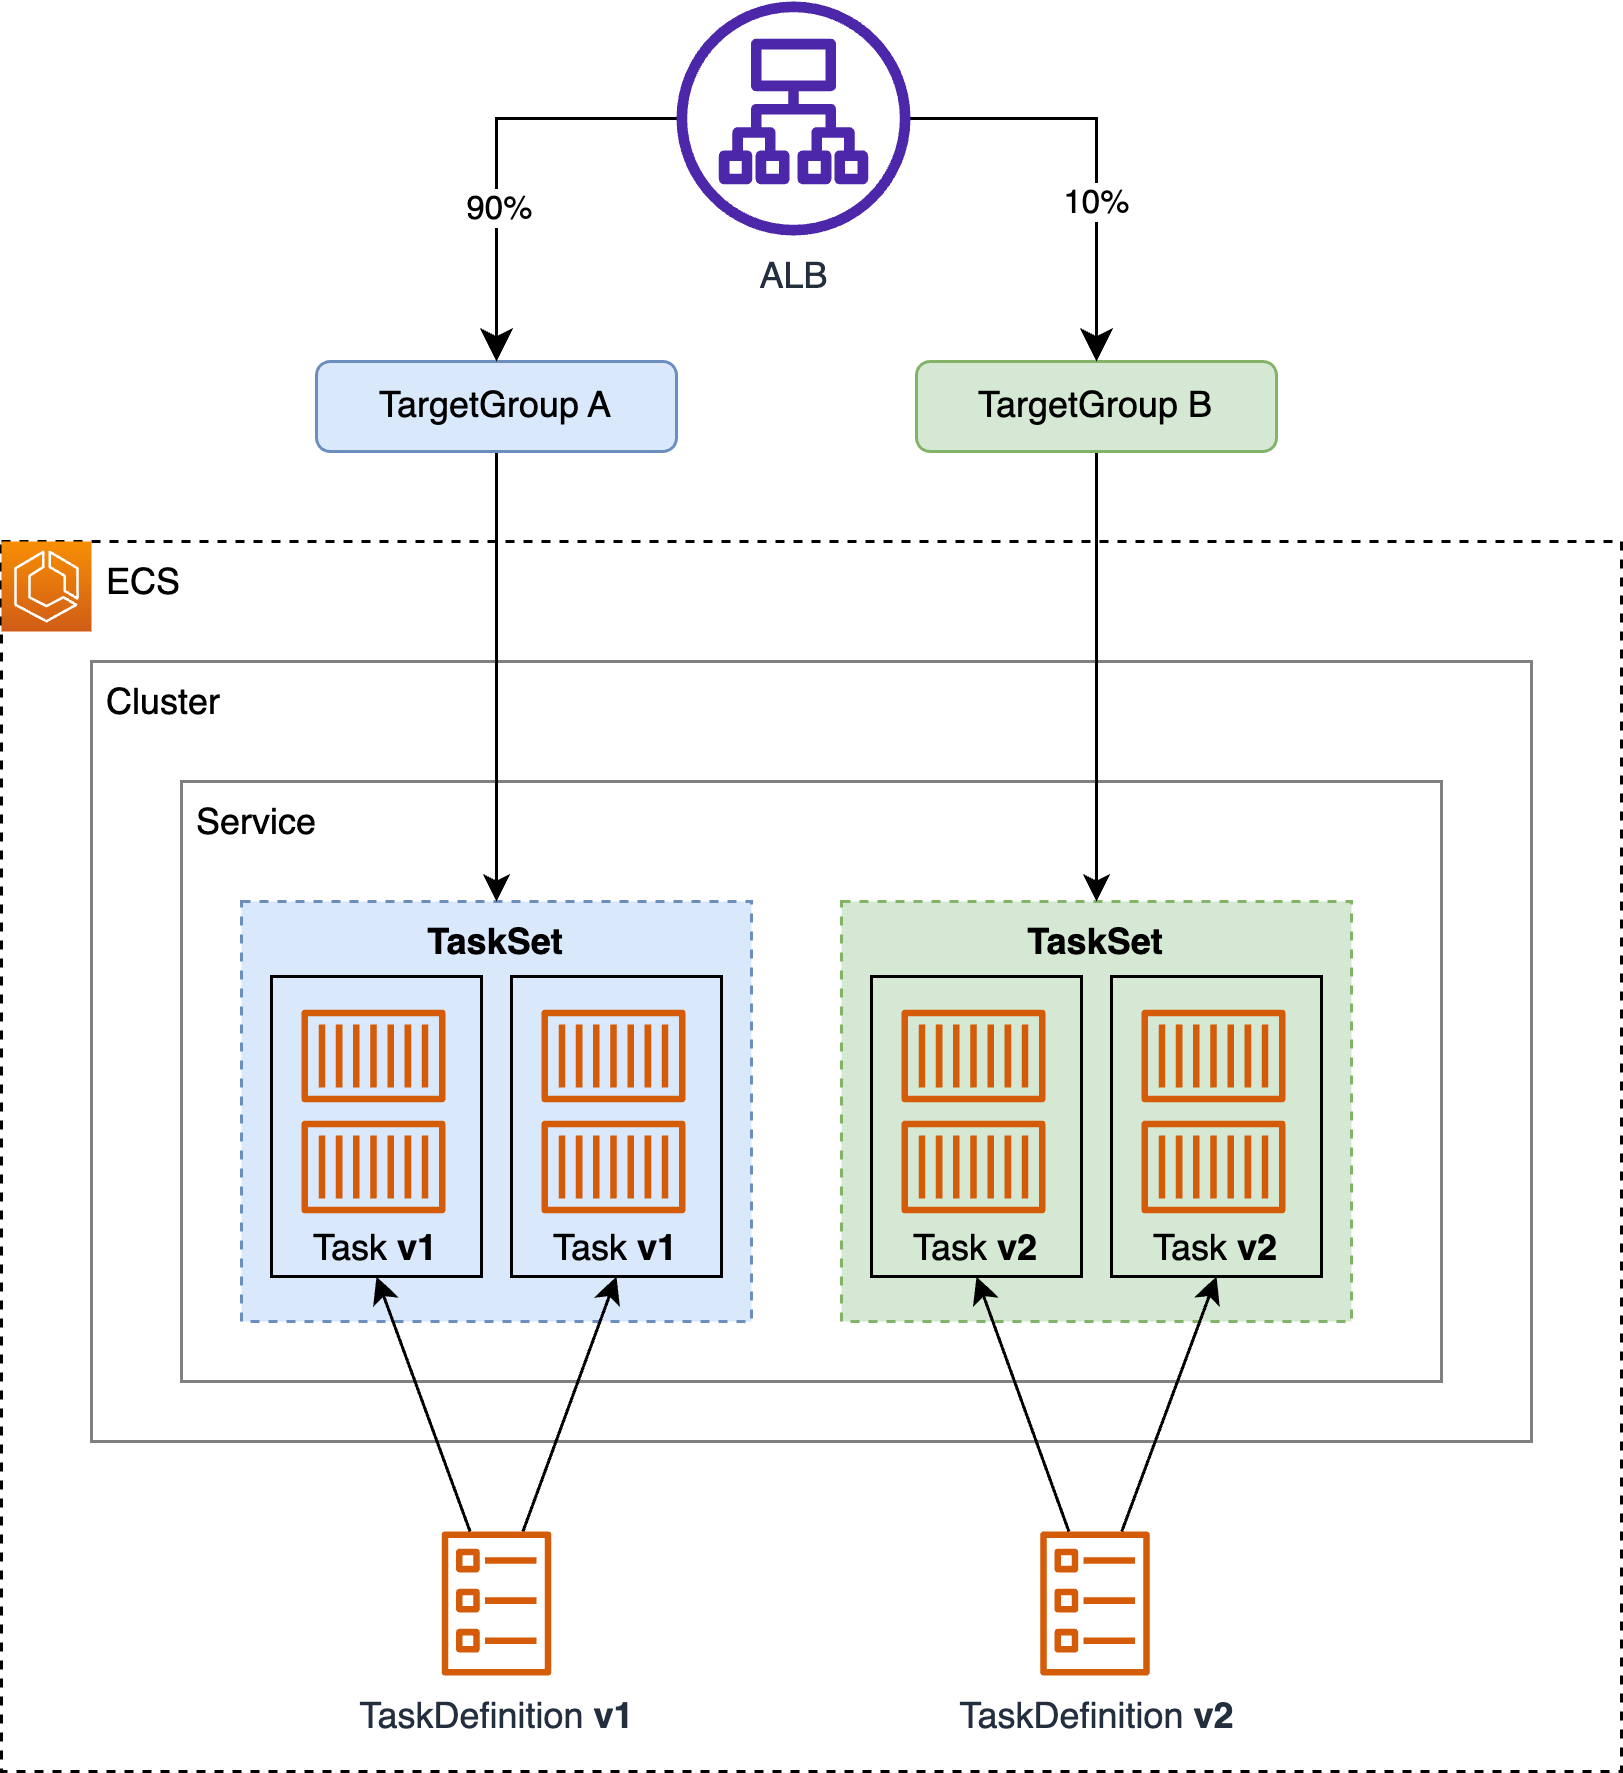

The diagram above was exported from draw.io. Its source (the exported page's mxGraphModel, read from the mxfile embedded in the PNG):
<mxGraphModel dx="479" dy="1006" grid="1" gridSize="10" guides="1" tooltips="1" connect="1" arrows="1" fold="1" page="1" pageScale="1" pageWidth="1169" pageHeight="827" math="0" shadow="0">
  <root>
    <mxCell id="0" />
    <mxCell id="1" parent="0" />
    <mxCell id="29" value="&amp;nbsp; &amp;nbsp; &amp;nbsp; &amp;nbsp; &amp;nbsp; ECS&amp;nbsp;" style="rounded=0;whiteSpace=wrap;html=1;verticalAlign=top;align=left;dashed=1;" parent="1" vertex="1">
      <mxGeometry x="220" y="210" width="540" height="410" as="geometry" />
    </mxCell>
    <mxCell id="6" value="&amp;nbsp;Cluster" style="rounded=0;whiteSpace=wrap;html=1;verticalAlign=top;align=left;strokeColor=#808080;" parent="1" vertex="1">
      <mxGeometry x="250" y="250" width="480" height="260" as="geometry" />
    </mxCell>
    <mxCell id="7" value="&amp;nbsp;Service" style="rounded=0;whiteSpace=wrap;html=1;align=left;verticalAlign=top;strokeColor=#808080;" parent="1" vertex="1">
      <mxGeometry x="280" y="290" width="420" height="200" as="geometry" />
    </mxCell>
    <mxCell id="11" value="" style="group" parent="1" vertex="1" connectable="0">
      <mxGeometry x="300" y="330" width="170" height="150" as="geometry" />
    </mxCell>
    <mxCell id="8" value="&lt;b&gt;TaskSet&lt;/b&gt;" style="rounded=0;whiteSpace=wrap;html=1;fillColor=#dae8fc;strokeColor=#6c8ebf;dashed=1;verticalAlign=top;" parent="11" vertex="1">
      <mxGeometry width="170" height="140" as="geometry" />
    </mxCell>
    <mxCell id="37" value="" style="group" parent="11" vertex="1" connectable="0">
      <mxGeometry x="10" y="25" width="70" height="100" as="geometry" />
    </mxCell>
    <mxCell id="34" value="Task &lt;b&gt;v1&lt;/b&gt;" style="rounded=0;whiteSpace=wrap;html=1;fillColor=none;verticalAlign=bottom;" parent="37" vertex="1">
      <mxGeometry width="70" height="100" as="geometry" />
    </mxCell>
    <mxCell id="32" value="" style="sketch=0;outlineConnect=0;fontColor=#232F3E;gradientColor=none;fillColor=#D45B07;strokeColor=none;dashed=0;verticalLabelPosition=bottom;verticalAlign=top;align=center;html=1;fontSize=12;fontStyle=0;aspect=fixed;pointerEvents=1;shape=mxgraph.aws4.container_1;" parent="37" vertex="1">
      <mxGeometry x="10" y="11" width="48" height="31" as="geometry" />
    </mxCell>
    <mxCell id="33" value="" style="sketch=0;outlineConnect=0;fontColor=#232F3E;gradientColor=none;fillColor=#D45B07;strokeColor=none;dashed=0;verticalLabelPosition=bottom;verticalAlign=top;align=center;html=1;fontSize=12;fontStyle=0;aspect=fixed;pointerEvents=1;shape=mxgraph.aws4.container_1;" parent="37" vertex="1">
      <mxGeometry x="10" y="48" width="48" height="31" as="geometry" />
    </mxCell>
    <mxCell id="38" value="" style="group" parent="11" vertex="1" connectable="0">
      <mxGeometry x="90" y="25" width="70" height="100" as="geometry" />
    </mxCell>
    <mxCell id="39" value="Task &lt;b&gt;v1&lt;/b&gt;" style="rounded=0;whiteSpace=wrap;html=1;fillColor=none;verticalAlign=bottom;" parent="38" vertex="1">
      <mxGeometry width="70" height="100" as="geometry" />
    </mxCell>
    <mxCell id="40" value="" style="sketch=0;outlineConnect=0;fontColor=#232F3E;gradientColor=none;fillColor=#D45B07;strokeColor=none;dashed=0;verticalLabelPosition=bottom;verticalAlign=top;align=center;html=1;fontSize=12;fontStyle=0;aspect=fixed;pointerEvents=1;shape=mxgraph.aws4.container_1;" parent="38" vertex="1">
      <mxGeometry x="10" y="11" width="48" height="31" as="geometry" />
    </mxCell>
    <mxCell id="41" value="" style="sketch=0;outlineConnect=0;fontColor=#232F3E;gradientColor=none;fillColor=#D45B07;strokeColor=none;dashed=0;verticalLabelPosition=bottom;verticalAlign=top;align=center;html=1;fontSize=12;fontStyle=0;aspect=fixed;pointerEvents=1;shape=mxgraph.aws4.container_1;" parent="38" vertex="1">
      <mxGeometry x="10" y="48" width="48" height="31" as="geometry" />
    </mxCell>
    <mxCell id="12" value="" style="group" parent="1" vertex="1" connectable="0">
      <mxGeometry x="500" y="330" width="170" height="140" as="geometry" />
    </mxCell>
    <mxCell id="13" value="&lt;b&gt;TaskSet&lt;/b&gt;" style="rounded=0;whiteSpace=wrap;html=1;fillColor=#d5e8d4;strokeColor=#82b366;dashed=1;verticalAlign=top;" parent="12" vertex="1">
      <mxGeometry width="170" height="140" as="geometry" />
    </mxCell>
    <mxCell id="43" value="" style="group" parent="12" vertex="1" connectable="0">
      <mxGeometry x="10" y="25" width="70" height="100" as="geometry" />
    </mxCell>
    <mxCell id="44" value="Task &lt;b&gt;v2&lt;/b&gt;" style="rounded=0;whiteSpace=wrap;html=1;fillColor=none;verticalAlign=bottom;" parent="43" vertex="1">
      <mxGeometry width="70" height="100" as="geometry" />
    </mxCell>
    <mxCell id="45" value="" style="sketch=0;outlineConnect=0;fontColor=#232F3E;gradientColor=none;fillColor=#D45B07;strokeColor=none;dashed=0;verticalLabelPosition=bottom;verticalAlign=top;align=center;html=1;fontSize=12;fontStyle=0;aspect=fixed;pointerEvents=1;shape=mxgraph.aws4.container_1;" parent="43" vertex="1">
      <mxGeometry x="10" y="11" width="48" height="31" as="geometry" />
    </mxCell>
    <mxCell id="46" value="" style="sketch=0;outlineConnect=0;fontColor=#232F3E;gradientColor=none;fillColor=#D45B07;strokeColor=none;dashed=0;verticalLabelPosition=bottom;verticalAlign=top;align=center;html=1;fontSize=12;fontStyle=0;aspect=fixed;pointerEvents=1;shape=mxgraph.aws4.container_1;" parent="43" vertex="1">
      <mxGeometry x="10" y="48" width="48" height="31" as="geometry" />
    </mxCell>
    <mxCell id="47" value="" style="group" parent="12" vertex="1" connectable="0">
      <mxGeometry x="90" y="25" width="70" height="100" as="geometry" />
    </mxCell>
    <mxCell id="48" value="Task &lt;b&gt;v2&lt;/b&gt;" style="rounded=0;whiteSpace=wrap;html=1;fillColor=none;verticalAlign=bottom;" parent="47" vertex="1">
      <mxGeometry width="70" height="100" as="geometry" />
    </mxCell>
    <mxCell id="49" value="" style="sketch=0;outlineConnect=0;fontColor=#232F3E;gradientColor=none;fillColor=#D45B07;strokeColor=none;dashed=0;verticalLabelPosition=bottom;verticalAlign=top;align=center;html=1;fontSize=12;fontStyle=0;aspect=fixed;pointerEvents=1;shape=mxgraph.aws4.container_1;" parent="47" vertex="1">
      <mxGeometry x="10" y="11" width="48" height="31" as="geometry" />
    </mxCell>
    <mxCell id="50" value="" style="sketch=0;outlineConnect=0;fontColor=#232F3E;gradientColor=none;fillColor=#D45B07;strokeColor=none;dashed=0;verticalLabelPosition=bottom;verticalAlign=top;align=center;html=1;fontSize=12;fontStyle=0;aspect=fixed;pointerEvents=1;shape=mxgraph.aws4.container_1;" parent="47" vertex="1">
      <mxGeometry x="10" y="48" width="48" height="31" as="geometry" />
    </mxCell>
    <mxCell id="16" value="ALB" style="sketch=0;outlineConnect=0;fontColor=#232F3E;gradientColor=none;fillColor=#4D27AA;strokeColor=none;dashed=0;verticalLabelPosition=bottom;verticalAlign=top;align=center;html=1;fontSize=12;fontStyle=0;aspect=fixed;pointerEvents=1;shape=mxgraph.aws4.application_load_balancer;" parent="1" vertex="1">
      <mxGeometry x="445" y="30" width="78" height="78" as="geometry" />
    </mxCell>
    <mxCell id="19" style="edgeStyle=none;html=1;exitX=0.5;exitY=1;exitDx=0;exitDy=0;entryX=0.5;entryY=0;entryDx=0;entryDy=0;" parent="1" source="17" target="8" edge="1">
      <mxGeometry relative="1" as="geometry" />
    </mxCell>
    <mxCell id="17" value="TargetGroup A" style="rounded=1;whiteSpace=wrap;html=1;fillColor=#dae8fc;strokeColor=#6c8ebf;" parent="1" vertex="1">
      <mxGeometry x="325" y="150" width="120" height="30" as="geometry" />
    </mxCell>
    <mxCell id="20" style="edgeStyle=none;html=1;exitX=0.5;exitY=1;exitDx=0;exitDy=0;" parent="1" source="18" target="13" edge="1">
      <mxGeometry relative="1" as="geometry" />
    </mxCell>
    <mxCell id="18" value="TargetGroup B" style="rounded=1;whiteSpace=wrap;html=1;fillColor=#d5e8d4;strokeColor=#82b366;" parent="1" vertex="1">
      <mxGeometry x="525" y="150" width="120" height="30" as="geometry" />
    </mxCell>
    <mxCell id="21" value="" style="edgeStyle=segmentEdgeStyle;endArrow=classic;html=1;curved=0;rounded=0;endSize=8;startSize=8;" parent="1" source="16" target="18" edge="1">
      <mxGeometry width="50" height="50" relative="1" as="geometry">
        <mxPoint x="560" y="80" as="sourcePoint" />
        <mxPoint x="610" y="30" as="targetPoint" />
      </mxGeometry>
    </mxCell>
    <mxCell id="54" value="10%" style="edgeLabel;html=1;align=center;verticalAlign=middle;resizable=0;points=[];" parent="21" vertex="1" connectable="0">
      <mxGeometry x="0.2471" y="-1" relative="1" as="geometry">
        <mxPoint as="offset" />
      </mxGeometry>
    </mxCell>
    <mxCell id="22" value="" style="edgeStyle=segmentEdgeStyle;endArrow=classic;html=1;curved=0;rounded=0;endSize=8;startSize=8;" parent="1" source="16" target="17" edge="1">
      <mxGeometry width="50" height="50" relative="1" as="geometry">
        <mxPoint x="440" y="90" as="sourcePoint" />
        <mxPoint x="507" y="130" as="targetPoint" />
      </mxGeometry>
    </mxCell>
    <mxCell id="53" value="90%" style="edgeLabel;html=1;align=center;verticalAlign=middle;resizable=0;points=[];" parent="22" vertex="1" connectable="0">
      <mxGeometry x="0.26" relative="1" as="geometry">
        <mxPoint as="offset" />
      </mxGeometry>
    </mxCell>
    <mxCell id="25" value="" style="sketch=0;points=[[0,0,0],[0.25,0,0],[0.5,0,0],[0.75,0,0],[1,0,0],[0,1,0],[0.25,1,0],[0.5,1,0],[0.75,1,0],[1,1,0],[0,0.25,0],[0,0.5,0],[0,0.75,0],[1,0.25,0],[1,0.5,0],[1,0.75,0]];outlineConnect=0;fontColor=#232F3E;gradientColor=#F78E04;gradientDirection=north;fillColor=#D05C17;strokeColor=#ffffff;dashed=0;verticalLabelPosition=bottom;verticalAlign=top;align=center;html=1;fontSize=12;fontStyle=0;aspect=fixed;shape=mxgraph.aws4.resourceIcon;resIcon=mxgraph.aws4.ecs;" parent="1" vertex="1">
      <mxGeometry x="220" y="210" width="30" height="30" as="geometry" />
    </mxCell>
    <mxCell id="30" value="TaskDefinition &lt;b&gt;v1&lt;/b&gt;" style="sketch=0;outlineConnect=0;fontColor=#232F3E;gradientColor=none;fillColor=#D45B07;strokeColor=none;dashed=0;verticalLabelPosition=bottom;verticalAlign=top;align=center;html=1;fontSize=12;fontStyle=0;aspect=fixed;pointerEvents=1;shape=mxgraph.aws4.ecs_task;" parent="1" vertex="1">
      <mxGeometry x="366.5" y="540" width="37" height="48" as="geometry" />
    </mxCell>
    <mxCell id="31" value="TaskDefinition &lt;b&gt;v2&lt;/b&gt;" style="sketch=0;outlineConnect=0;fontColor=#232F3E;gradientColor=none;fillColor=#D45B07;strokeColor=none;dashed=0;verticalLabelPosition=bottom;verticalAlign=top;align=center;html=1;fontSize=12;fontStyle=0;aspect=fixed;pointerEvents=1;shape=mxgraph.aws4.ecs_task;" parent="1" vertex="1">
      <mxGeometry x="566" y="540" width="37" height="48" as="geometry" />
    </mxCell>
    <mxCell id="51" value="" style="endArrow=classic;html=1;entryX=0.5;entryY=1;entryDx=0;entryDy=0;" parent="1" source="30" target="34" edge="1">
      <mxGeometry width="50" height="50" relative="1" as="geometry">
        <mxPoint x="370" y="550" as="sourcePoint" />
        <mxPoint x="420" y="500" as="targetPoint" />
      </mxGeometry>
    </mxCell>
    <mxCell id="52" value="" style="endArrow=classic;html=1;entryX=0.5;entryY=1;entryDx=0;entryDy=0;" parent="1" source="30" target="39" edge="1">
      <mxGeometry width="50" height="50" relative="1" as="geometry">
        <mxPoint x="355" y="550" as="sourcePoint" />
        <mxPoint x="355" y="465" as="targetPoint" />
      </mxGeometry>
    </mxCell>
    <mxCell id="55" value="" style="endArrow=classic;html=1;entryX=0.5;entryY=1;entryDx=0;entryDy=0;" parent="1" source="31" target="48" edge="1">
      <mxGeometry width="50" height="50" relative="1" as="geometry">
        <mxPoint x="580" y="540" as="sourcePoint" />
        <mxPoint x="630" y="490" as="targetPoint" />
      </mxGeometry>
    </mxCell>
    <mxCell id="56" value="" style="endArrow=classic;html=1;entryX=0.5;entryY=1;entryDx=0;entryDy=0;" parent="1" source="31" target="44" edge="1">
      <mxGeometry width="50" height="50" relative="1" as="geometry">
        <mxPoint x="590" y="550" as="sourcePoint" />
        <mxPoint x="640" y="500" as="targetPoint" />
      </mxGeometry>
    </mxCell>
  </root>
</mxGraphModel>